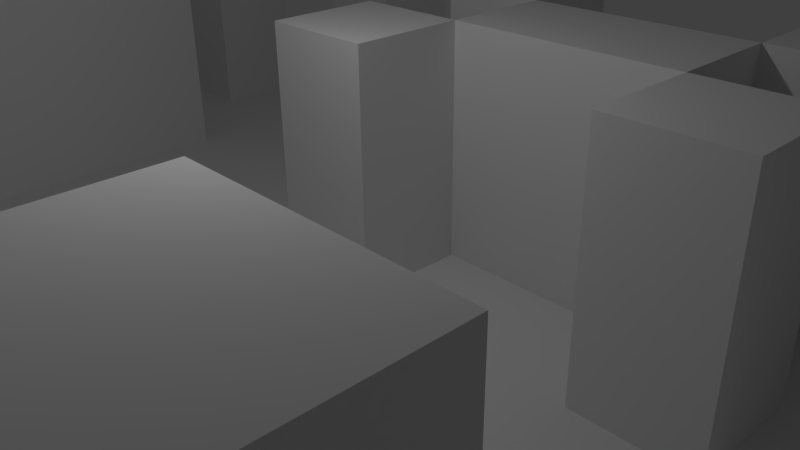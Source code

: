 # Source: maze.blend  (saved by Blender 2.75.0; exported with 4.5.12 LTS)
import bpy
from mathutils import Matrix  # noqa: F401  (used for matrix-valued properties, if any)

bpy.ops.wm.read_factory_settings(use_empty=True)
scene = bpy.context.scene
scene.name = 'Scene'

# ---- collections
col_collection_1 = bpy.data.collections.new('Collection 1'); scene.collection.children.link(col_collection_1)

# ---- materials (node trees are filled in below, after node groups)
mat_floor = bpy.data.materials.new('Floor')
mat_floor.alpha_threshold = 0.0
mat_floor.use_transparent_shadow = False
mat_floor.roughness = 0.5
mat_floor.specular_intensity = 0.0
mat_walls = bpy.data.materials.new('Walls')
mat_walls.alpha_threshold = 0.0
mat_walls.use_transparent_shadow = False
mat_walls.roughness = 0.5
mat_walls.specular_intensity = 0.0

# ---- material node trees

# ---- world
world_world = bpy.data.worlds.new('World'); scene.world = world_world
world_world.color = (0.05088, 0.05088, 0.05088)
world_world.use_sun_shadow = False
world_world.sun_shadow_jitter_overblur = 0.0
world_world.cycles.sampling_method = 'MANUAL'
world_world.cycles.sample_map_resolution = 256

# ---- cameras
cam_camera = bpy.data.cameras.new('Camera')
cam_camera.clip_end = 100.0
cam_camera.lens = 35.0
cam_camera.sensor_width = 32.0
cam_camera.sensor_height = 18.0
cam_camera.ortho_scale = 7.314
cam_camera.dof.focus_distance = 0.0
cam_camera.dof.aperture_fstop = 128.0

# ---- lights
light_lamp = bpy.data.lights.new('Lamp', 'POINT')
light_lamp.transmission_factor = 0.0
light_lamp.cutoff_distance = 30.0
light_lamp.energy = 100.0
light_lamp.shadow_buffer_clip_start = 1.001
light_lamp.shadow_soft_size = 0.1
light_lamp.shadow_maximum_resolution = 0.006
light_lamp.use_absolute_resolution = True
light_lamp.cycles.use_multiple_importance_sampling = False

# ---- meshes
me_plane = bpy.data.meshes.new('Plane')
me_plane.from_pydata([(-1.006, -1.0, -0.008595), (0.9942, -1.0, -0.008595), (-1.006, 0.9999, -0.008595), (0.9942, 0.9999, -0.008595), (-1.006, 0.8181, -0.008595), (-1.006, 0.6363, -0.008595), (-1.006, 0.4545, -0.008595), (-1.006, 0.2727, -0.008595), (-1.006, 0.09085, -0.008595), (-1.006, -0.09097, -0.008595), (-1.006, -0.2728, -0.008595), (-1.006, -0.4546, -0.008595), (-1.006, -0.6364, -0.008595), (-1.006, -0.8182, -0.008595), (-0.8239, -1.0, -0.008595), (-0.6421, -1.0, -0.008595), (-0.4603, -1.0, -0.008595), (-0.2785, -1.0, -0.008595), (-0.09666, -1.0, -0.008595), (0.08515, -1.0, -0.008595), (0.267, -1.0, -0.008595), (0.4488, -1.0, -0.008595), (0.6306, -1.0, -0.008595), (0.8124, -1.0, -0.008595), (0.9942, -0.8182, -0.008595), (0.9942, -0.6364, -0.008595), (0.9942, -0.4546, -0.008595), (0.9942, -0.2728, -0.008595), (0.9942, -0.09097, -0.008595), (0.9942, 0.09085, -0.008595), (0.9942, 0.2727, -0.008595), (0.9942, 0.4545, -0.008595), (0.9942, 0.6363, -0.008595), (0.9942, 0.8181, -0.008595), (0.8124, 0.9999, -0.008595), (0.6306, 0.9999, -0.008595), (0.4488, 0.9999, -0.008595), (0.267, 0.9999, -0.008595), (0.08515, 0.9999, -0.008595), (-0.09666, 0.9999, -0.008595), (-0.2785, 0.9999, -0.008595), (-0.4603, 0.9999, -0.008595), (-0.6421, 0.9999, -0.008595), (-0.8239, 0.9999, -0.008595), (-0.8239, -0.8182, -0.008595), (-0.8239, -0.6364, -0.008595), (-0.8239, -0.4546, -0.008595), (-0.8239, -0.2728, -0.008595), (-0.8239, -0.09097, -0.008595), (-0.8239, 0.09085, -0.008595), (-0.8239, 0.2727, -0.008595), (-0.8239, 0.4545, -0.008595), (-0.8239, 0.6363, -0.008595), (-0.8239, 0.8181, -0.008595), (-0.6421, -0.8182, -0.008595), (-0.6421, -0.6364, -0.008595), (-0.6421, -0.4546, -0.008595), (-0.6421, -0.2728, -0.008595), (-0.6421, -0.09097, -0.008595), (-0.6421, 0.09085, -0.008595), (-0.6421, 0.2727, -0.008595), (-0.6421, 0.4545, -0.008595), (-0.6421, 0.6363, -0.008595), (-0.6421, 0.8181, -0.008595), (-0.4603, -0.8182, -0.008595), (-0.4603, -0.6364, -0.008595), (-0.4603, -0.4546, -0.008595), (-0.4603, -0.2728, -0.008595), (-0.4603, -0.09097, -0.008595), (-0.4603, 0.09085, -0.008595), (-0.4603, 0.2727, -0.008595), (-0.4603, 0.4545, -0.008595), (-0.4603, 0.6363, -0.008595), (-0.4603, 0.8181, -0.008595), (-0.2785, -0.6364, -0.008595), (-0.2785, -0.4546, -0.008595), (-0.2785, -0.2728, -0.008595), (-0.2785, -0.09097, -0.008595), (-0.2785, 0.09085, -0.008595), (-0.2785, 0.2727, -0.008595), (-0.2785, 0.4545, -0.008595), (-0.2785, 0.6363, -0.008595), (-0.2785, 0.8181, -0.008595), (-0.09666, -0.8182, -0.008595), (-0.09666, -0.6364, -0.008595), (-0.09666, -0.4546, -0.008595), (-0.09666, -0.2728, -0.008595), (-0.09666, -0.09097, -0.008595), (-0.09666, 0.09085, -0.008595), (-0.09666, 0.2727, -0.008595), (-0.09666, 0.4545, -0.008595), (-0.09666, 0.6363, -0.008595), (-0.09666, 0.8181, -0.008595), (0.08515, -0.8182, -0.008595), (0.08515, -0.6364, -0.008595), (0.08515, -0.4546, -0.008595), (0.08515, -0.2728, -0.008595), (0.08515, -0.09097, -0.008595), (0.08515, 0.09085, -0.008595), (0.08515, 0.2727, -0.008595), (0.08515, 0.4545, -0.008595), (0.08515, 0.6363, -0.008595), (0.08515, 0.8181, -0.008595), (0.267, -0.8182, -0.008595), (0.267, -0.6364, -0.008595), (0.267, -0.4546, -0.008595), (0.267, -0.2728, -0.008595), (0.267, -0.09097, -0.008595), (0.267, 0.09085, -0.008595), (0.267, 0.2727, -0.008595), (0.267, 0.4545, -0.008595), (0.267, 0.6363, -0.008595), (0.267, 0.8181, -0.008595), (0.4488, -0.8182, -0.008595), (0.4488, -0.4546, -0.008595), (0.4488, -0.2728, -0.008595), (0.4488, -0.09097, -0.008595), (0.4488, 0.09085, -0.008595), (0.4488, 0.2727, -0.008595), (0.4488, 0.4545, -0.008595), (0.4488, 0.6363, -0.008595), (0.4488, 0.8181, -0.008595), (0.6306, -0.8182, -0.008595), (0.6306, -0.6364, -0.008595), (0.6306, -0.4546, -0.008595), (0.6306, -0.2728, -0.008595), (0.6306, -0.09097, -0.008595), (0.6306, 0.09085, -0.008595), (0.6306, 0.2727, -0.008595), (0.6306, 0.4545, -0.008595), (0.6306, 0.6363, -0.008595), (0.6306, 0.8181, -0.008595), (0.8124, -0.8182, -0.008595), (0.8124, -0.6364, -0.008595), (0.8124, -0.4546, -0.008595), (0.8124, -0.2728, -0.008595), (0.8124, -0.09097, -0.008595), (0.8124, 0.09085, -0.008595), (0.8124, 0.2727, -0.008595), (0.8124, 0.4545, -0.008595), (0.8124, 0.6363, -0.008595), (0.8124, 0.8181, -0.008595), (0.8124, -1.0, 1.137), (0.9942, -1.0, 1.137), (0.9942, 0.8181, 1.137), (0.9942, 0.9999, 1.137), (-1.006, 0.4545, 1.137), (-1.006, 0.2727, 1.137), (-1.006, -0.2728, 1.137), (-1.006, -0.4546, 1.137), (-0.4603, -1.0, 1.137), (-0.2785, -1.0, 1.137), (-0.09666, -1.0, 1.137), (0.4488, -1.0, 1.137), (0.6306, -1.0, 1.137), (0.9942, -0.8182, 1.137), (0.9942, -0.2728, 1.137), (0.9942, -0.09097, 1.137), (0.9942, 0.09085, 1.137), (0.9942, 0.2727, 1.137), (0.8124, 0.9999, 1.137), (0.6306, 0.9999, 1.137), (-0.2785, 0.9999, 1.137), (-0.4603, 0.9999, 1.137), (-0.8239, -0.8182, 1.137), (-0.8239, -0.6364, 1.137), (-0.8239, -0.4546, 1.137), (-0.8239, -0.2728, 1.137), (-0.8239, -0.09097, 1.137), (-0.8239, 0.09085, 1.137), (-0.8239, 0.2727, 1.137), (-0.8239, 0.4545, 1.137), (-0.6421, -0.8182, 1.137), (-0.6421, -0.6364, 1.137), (-0.6421, -0.4546, 1.137), (-0.6421, -0.2728, 1.137), (-0.6421, -0.09097, 1.137), (-0.6421, 0.09085, 1.137), (-0.6421, 0.4545, 1.137), (-0.6421, 0.6363, 1.137), (-0.4603, 0.8181, 1.137), (-0.4603, -0.8182, 1.137), (-0.4603, -0.6364, 1.137), (-0.4603, 0.4545, 1.137), (-0.4603, 0.6363, 1.137), (-0.2785, 0.8181, 1.137), (-0.2785, -0.8182, 1.137), (-0.2785, -0.6364, 1.137), (-0.2785, 0.6363, 1.137), (-0.09666, -0.8182, 1.137), (-0.09666, -0.6364, 1.137), (-0.09666, -0.09097, 1.137), (-0.09666, 0.09085, 1.137), (-0.09666, 0.2727, 1.137), (-0.09666, 0.4545, 1.137), (0.08515, -0.09097, 1.137), (0.08515, 0.09085, 1.137), (0.08515, 0.2727, 1.137), (0.08515, 0.4545, 1.137), (0.267, -0.8182, 1.137), (0.267, -0.6364, 1.137), (0.267, -0.4546, 1.137), (0.267, 0.09085, 1.137), (0.267, 0.2727, 1.137), (0.4488, -0.8182, 1.137), (0.4488, -0.6364, 1.137), (0.4488, -0.4546, 1.137), (0.4488, -0.09097, 1.137), (0.4488, 0.09085, 1.137), (0.4488, 0.2727, 1.137), (0.4488, 0.4545, 1.137), (0.6306, 0.8181, 1.137), (0.6306, -0.8182, 1.137), (0.6306, -0.6364, 1.137), (0.6306, -0.4546, 1.137), (0.6306, -0.09097, 1.137), (0.6306, 0.09085, 1.137), (0.6306, 0.2727, 1.137), (0.6306, 0.4545, 1.137), (0.6306, 0.6363, 1.137), (0.8124, 0.8181, 1.137), (0.8124, -0.8182, 1.137), (0.8124, -0.2728, 1.137), (0.8124, -0.09097, 1.137), (0.8124, 0.09085, 1.137), (0.8124, 0.2727, 1.137), (0.8124, 0.6363, 1.137)], [], [(98, 88, 192, 196), (4, 53, 43, 2), (53, 63, 42, 43), (63, 73, 41, 42), (11, 46, 166, 149), (82, 92, 39, 40), (92, 102, 38, 39), (102, 112, 37, 38), (112, 121, 36, 37), (121, 131, 35, 36), (72, 62, 179, 184), (0, 14, 44, 13), (13, 44, 45, 12), (12, 45, 46, 11), (82, 40, 162, 185), (10, 47, 48, 9), (9, 48, 49, 8), (8, 49, 50, 7), (87, 97, 195, 191), (6, 51, 52, 5), (5, 52, 53, 4), (14, 15, 54, 44), (119, 118, 209, 210), (45, 55, 56, 46), (30, 138, 225, 159), (1, 24, 155, 143), (49, 48, 168, 169), (49, 59, 60, 50), (50, 60, 61, 51), (51, 61, 62, 52), (52, 62, 63, 53), (15, 16, 64, 54), (54, 64, 65, 55), (55, 65, 66, 56), (56, 66, 67, 57), (57, 67, 68, 58), (58, 68, 69, 59), (59, 69, 70, 60), (60, 70, 71, 61), (61, 71, 183, 178), (62, 72, 73, 63), (73, 72, 184, 180), (117, 118, 209, 208), (65, 74, 75, 66), (66, 75, 76, 67), (67, 76, 77, 68), (68, 77, 78, 69), (69, 78, 79, 70), (70, 79, 80, 71), (71, 80, 81, 72), (137, 29, 158, 224), (22, 23, 142, 154), (48, 47, 167, 168), (74, 84, 85, 75), (75, 85, 86, 76), (76, 86, 87, 77), (77, 87, 88, 78), (78, 88, 89, 79), (79, 89, 90, 80), (80, 90, 91, 81), (81, 91, 92, 82), (18, 19, 93, 83), (83, 93, 94, 84), (84, 94, 95, 85), (85, 95, 96, 86), (86, 96, 97, 87), (71, 72, 184, 183), (88, 98, 99, 89), (117, 116, 207, 208), (90, 100, 101, 91), (91, 101, 102, 92), (19, 20, 103, 93), (93, 103, 104, 94), (94, 104, 105, 95), (95, 105, 106, 96), (96, 106, 107, 97), (97, 107, 108, 98), (28, 136, 223, 157), (99, 109, 110, 100), (100, 110, 111, 101), (101, 111, 112, 102), (20, 21, 113, 103), (21, 22, 154, 153), (140, 141, 220, 226), (105, 114, 115, 106), (106, 115, 116, 107), (107, 116, 117, 108), (135, 27, 156, 222), (109, 118, 119, 110), (110, 119, 120, 111), (111, 120, 121, 112), (118, 109, 203, 209), (45, 44, 164, 165), (108, 117, 208, 202), (114, 124, 125, 115), (115, 125, 126, 116), (138, 137, 224, 225), (117, 127, 128, 118), (24, 132, 221, 155), (119, 129, 130, 120), (120, 130, 131, 121), (17, 18, 152, 151), (122, 132, 133, 123), (123, 133, 134, 124), (124, 134, 135, 125), (125, 135, 136, 126), (126, 136, 137, 127), (127, 137, 138, 128), (128, 138, 139, 129), (129, 139, 140, 130), (90, 89, 193, 194), (113, 21, 153, 204), (132, 24, 25, 133), (133, 25, 26, 134), (134, 26, 27, 135), (136, 135, 222, 223), (136, 28, 29, 137), (16, 17, 151, 150), (138, 30, 31, 139), (139, 31, 32, 140), (140, 32, 33, 141), (220, 144, 145, 160), (180, 185, 162, 163), (211, 220, 160, 161), (149, 166, 167, 148), (147, 170, 171, 146), (164, 172, 173, 165), (166, 174, 175, 167), (167, 175, 176, 168), (168, 176, 177, 169), (178, 183, 184, 179), (150, 151, 186, 181), (181, 186, 187, 182), (184, 188, 185, 180), (151, 152, 189, 186), (186, 189, 190, 187), (191, 195, 196, 192), (193, 197, 198, 194), (196, 202, 203, 197), (199, 204, 205, 200), (200, 205, 206, 201), (202, 208, 209, 203), (153, 154, 212, 204), (204, 212, 213, 205), (205, 213, 214, 206), (207, 215, 216, 208), (209, 217, 218, 210), (154, 142, 221, 212), (219, 226, 220, 211), (142, 143, 155, 221), (222, 156, 157, 223), (224, 158, 159, 225), (50, 51, 171, 170), (47, 10, 148, 167), (124, 114, 206, 214), (97, 98, 196, 195), (89, 99, 197, 193), (141, 33, 144, 220), (35, 131, 211, 161), (23, 1, 143, 142), (99, 98, 196, 197), (100, 90, 194, 198), (74, 65, 182, 187), (27, 28, 157, 156), (33, 3, 145, 144), (116, 126, 215, 207), (99, 100, 198, 197), (7, 50, 170, 147), (122, 123, 213, 212), (127, 117, 208, 216), (51, 6, 146, 171), (29, 30, 159, 158), (123, 124, 214, 213), (118, 128, 217, 209), (54, 55, 173, 172), (129, 119, 210, 218), (56, 57, 175, 174), (44, 54, 172, 164), (6, 7, 147, 146), (126, 127, 216, 215), (104, 103, 199, 200), (57, 58, 176, 175), (55, 45, 165, 173), (3, 34, 160, 145), (132, 122, 212, 221), (105, 104, 200, 201), (81, 82, 185, 188), (72, 81, 188, 184), (58, 59, 177, 176), (46, 56, 174, 166), (34, 35, 161, 160), (128, 129, 218, 217), (98, 108, 202, 196), (109, 99, 197, 203), (18, 83, 189, 152), (10, 11, 149, 148), (131, 130, 219, 211), (83, 84, 190, 189), (84, 74, 187, 190), (62, 61, 178, 179), (59, 49, 169, 177), (41, 73, 180, 163), (103, 113, 204, 199), (64, 16, 150, 181), (40, 41, 163, 162), (88, 87, 191, 192), (65, 64, 181, 182), (130, 140, 226, 219), (114, 105, 201, 206)])
me_plane.polygons.foreach_set('material_index', [1, 0, 0, 0, 1, 0, 0, 0, 0, 0, 1, 0, 0, 0, 1, 0, 0, 0, 1, 0, 0, 0, 1, 0, 1, 1, 1, 0, 0, 0, 0, 0, 0, 0, 0, 0, 0, 0, 0, 1, 0, 1, 1, 0, 0, 0, 0, 0, 0, 0, 1, 1, 1, 0, 0, 0, 0, 0, 0, 0, 0, 0, 0, 0, 0, 0, 1, 0, 1, 0, 0, 0, 0, 0, 0, 0, 0, 1, 0, 0, 0, 0, 1, 1, 0, 0, 0, 1, 0, 0, 0, 1, 1, 1, 0, 0, 1, 0, 1, 0, 0, 1, 0, 0, 0, 0, 0, 0, 0, 0, 1, 1, 0, 0, 0, 1, 0, 1, 0, 0, 0, 0, 0, 0, 0, 0, 0, 0, 0, 0, 0, 0, 0, 0, 0, 0, 0, 0, 0, 0, 0, 0, 0, 0, 0, 0, 0, 0, 0, 0, 0, 0, 1, 1, 1, 1, 1, 1, 1, 1, 1, 1, 1, 1, 1, 1, 1, 1, 1, 1, 1, 1, 1, 1, 1, 1, 1, 1, 1, 1, 1, 1, 1, 1, 1, 1, 1, 1, 1, 1, 1, 1, 1, 1, 1, 1, 1, 1, 1, 1, 1, 1, 1, 1, 1, 1, 1, 1, 1])
_uv = me_plane.uv_layers.new(name='UVMap')
_uv.uv.foreach_set('vector', [4.809e-05, 4.82e-05, 0.1157, 4.82e-05, 0.1157, 1.0, 4.809e-05, 1.0, -0.9142, 1.657, -0.6571, 1.657, -0.6571, 1.914, -0.9142, 1.914, -0.6571, 1.657, -0.4, 1.657, -0.4, 1.914, -0.6571, 1.914, -0.4, 1.657, -0.1428, 1.657, -0.1428, 1.914, -0.4, 1.914, 9.896e-05, 9.984e-05, 0.1112, 0.0001, 0.1112, 0.9606, 9.8e-05, 0.9606, 0.1143, 1.657, 0.3714, 1.657, 0.3714, 1.914, 0.1143, 1.914, 0.3714, 1.657, 0.6286, 1.657, 0.6286, 1.914, 0.3714, 1.914, 0.6286, 1.657, 0.8857, 1.657, 0.8857, 1.914, 0.6286, 1.914, 0.8857, 1.657, 1.143, 1.657, 1.143, 1.914, 0.8857, 1.914, 1.143, 1.657, 1.4, 1.657, 1.4, 1.914, 1.143, 1.914, 0.347, 6.832e-05, 0.4626, 6.801e-05, 0.4626, 0.9999, 0.347, 0.9999, -0.9142, -0.9142, -0.6571, -0.9142, -0.6571, -0.6571, -0.9142, -0.6571, -0.9142, -0.6571, -0.6571, -0.6571, -0.6571, -0.4, -0.9142, -0.4, -0.9142, -0.4, -0.6571, -0.4, -0.6571, -0.1428, -0.9142, -0.1428, 0.5783, 8.558e-05, 0.6939, 8.568e-05, 0.6939, 0.9999, 0.5783, 0.9999, -0.9142, 0.1143, -0.6571, 0.1143, -0.6571, 0.3714, -0.9142, 0.3714, -0.9142, 0.3714, -0.6571, 0.3714, -0.6571, 0.6286, -0.9142, 0.6286, -0.9142, 0.6286, -0.6571, 0.6286, -0.6571, 0.8857, -0.9142, 0.8857, 4.809e-05, 4.82e-05, 0.1157, 4.82e-05, 0.1157, 1.0, 4.809e-05, 1.0, -0.9142, 1.143, -0.6571, 1.143, -0.6571, 1.4, -0.9142, 1.4, -0.9142, 1.4, -0.6571, 1.4, -0.6571, 1.657, -0.9142, 1.657, -0.6571, -0.9142, -0.4, -0.9142, -0.4, -0.6571, -0.6571, -0.6571, 7.852e-05, 7.603e-05, 0.1157, 7.655e-05, 0.1157, 0.9999, 7.603e-05, 0.9999, -0.6571, -0.4, -0.4, -0.4, -0.4, -0.1428, -0.6571, -0.1428, 0.1157, 4.82e-05, 0.2313, 4.809e-05, 0.2313, 1.0, 0.1157, 1.0, 7.651e-05, 7.655e-05, 0.1157, 7.666e-05, 0.1157, 0.9999, 7.603e-05, 0.9999, 0.6666, 9.954e-05, 0.7777, 9.909e-05, 0.7777, 0.9606, 0.6666, 0.9606, -0.6571, 0.6286, -0.4, 0.6286, -0.4, 0.8857, -0.6571, 0.8857, -0.6571, 0.8857, -0.4, 0.8857, -0.4, 1.143, -0.6571, 1.143, -0.6571, 1.143, -0.4, 1.143, -0.4, 1.4, -0.6571, 1.4, -0.6571, 1.4, -0.4, 1.4, -0.4, 1.657, -0.6571, 1.657, -0.4, -0.9142, -0.1428, -0.9142, -0.1428, -0.6571, -0.4, -0.6571, -0.4, -0.6571, -0.1428, -0.6571, -0.1428, -0.4, -0.4, -0.4, -0.4, -0.4, -0.1428, -0.4, -0.1428, -0.1428, -0.4, -0.1428, -0.4, -0.1428, -0.1428, -0.1428, -0.1428, 0.1143, -0.4, 0.1143, -0.4, 0.1143, -0.1428, 0.1143, -0.1428, 0.3714, -0.4, 0.3714, -0.4, 0.3714, -0.1428, 0.3714, -0.1428, 0.6286, -0.4, 0.6286, -0.4, 0.6286, -0.1428, 0.6286, -0.1428, 0.8857, -0.4, 0.8857, -0.4, 0.8857, -0.1428, 0.8857, -0.1428, 1.143, -0.4, 1.143, 0.1157, 8.397e-05, 0.2314, 8.454e-05, 0.2314, 0.9999, 0.1157, 0.9999, -0.4, 1.4, -0.1428, 1.4, -0.1428, 1.657, -0.4, 1.657, 0.2314, 6.848e-05, 0.347, 6.832e-05, 0.347, 0.9999, 0.2314, 0.9999, 6.801e-05, 6.863e-05, 0.1157, 6.863e-05, 0.1157, 0.9999, 6.801e-05, 0.9999, -0.1428, -0.4, 0.1143, -0.4, 0.1143, -0.1428, -0.1428, -0.1428, -0.1428, -0.1428, 0.1143, -0.1428, 0.1143, 0.1143, -0.1428, 0.1143, -0.1428, 0.1143, 0.1143, 0.1143, 0.1143, 0.3714, -0.1428, 0.3714, -0.1428, 0.3714, 0.1143, 0.3714, 0.1143, 0.6286, -0.1428, 0.6286, -0.1428, 0.6286, 0.1143, 0.6286, 0.1143, 0.8857, -0.1428, 0.8857, -0.1428, 0.8857, 0.1143, 0.8857, 0.1143, 1.143, -0.1428, 1.143, -0.1428, 1.143, 0.1143, 1.143, 0.1143, 1.4, -0.1428, 1.4, 0.1157, 4.835e-05, 0.2313, 4.846e-05, 0.2313, 1.0, 0.1157, 1.0, 0.1157, 5.911e-05, 0.2313, 5.921e-05, 0.2313, 0.9999, 0.1157, 0.9999, 0.7777, 9.909e-05, 0.8888, 9.859e-05, 0.8888, 0.9606, 0.7777, 0.9606, 0.1143, -0.4, 0.3714, -0.4, 0.3714, -0.1428, 0.1143, -0.1428, 0.1143, -0.1428, 0.3714, -0.1428, 0.3714, 0.1143, 0.1143, 0.1143, 0.1143, 0.1143, 0.3714, 0.1143, 0.3714, 0.3714, 0.1143, 0.3714, 0.1143, 0.3714, 0.3714, 0.3714, 0.3714, 0.6286, 0.1143, 0.6286, 0.1143, 0.6286, 0.3714, 0.6286, 0.3714, 0.8857, 0.1143, 0.8857, 0.1143, 0.8857, 0.3714, 0.8857, 0.3714, 1.143, 0.1143, 1.143, 0.1143, 1.143, 0.3714, 1.143, 0.3714, 1.4, 0.1143, 1.4, 0.1143, 1.4, 0.3714, 1.4, 0.3714, 1.657, 0.1143, 1.657, 0.3714, -0.9142, 0.6286, -0.9142, 0.6286, -0.6571, 0.3714, -0.6571, 0.3714, -0.6571, 0.6286, -0.6571, 0.6286, -0.4, 0.3714, -0.4, 0.3714, -0.4, 0.6286, -0.4, 0.6286, -0.1428, 0.3714, -0.1428, 0.3714, -0.1428, 0.6286, -0.1428, 0.6286, 0.1143, 0.3714, 0.1143, 0.3714, 0.1143, 0.6286, 0.1143, 0.6286, 0.3714, 0.3714, 0.3714, 0.2314, 8.454e-05, 0.347, 8.501e-05, 0.347, 0.9999, 0.2314, 0.9999, 0.3714, 0.6286, 0.6286, 0.6286, 0.6286, 0.8857, 0.3714, 0.8857, 0.2313, 5.947e-05, 0.347, 5.957e-05, 0.347, 0.9999, 0.2313, 0.9999, 0.3714, 1.143, 0.6286, 1.143, 0.6286, 1.4, 0.3714, 1.4, 0.3714, 1.4, 0.6286, 1.4, 0.6286, 1.657, 0.3714, 1.657, 0.6286, -0.9142, 0.8857, -0.9142, 0.8857, -0.6571, 0.6286, -0.6571, 0.6286, -0.6571, 0.8857, -0.6571, 0.8857, -0.4, 0.6286, -0.4, 0.6286, -0.4, 0.8857, -0.4, 0.8857, -0.1428, 0.6286, -0.1428, 0.6286, -0.1428, 0.8857, -0.1428, 0.8857, 0.1143, 0.6286, 0.1143, 0.6286, 0.1143, 0.8857, 0.1143, 0.8857, 0.3714, 0.6286, 0.3714, 0.6286, 0.3714, 0.8857, 0.3714, 0.8857, 0.6286, 0.6286, 0.6286, 4.809e-05, 4.82e-05, 0.1157, 4.82e-05, 0.1157, 1.0, 4.809e-05, 1.0, 0.6286, 0.8857, 0.8857, 0.8857, 0.8857, 1.143, 0.6286, 1.143, 0.6286, 1.143, 0.8857, 1.143, 0.8857, 1.4, 0.6286, 1.4, 0.6286, 1.4, 0.8857, 1.4, 0.8857, 1.657, 0.6286, 1.657, 0.8857, -0.9142, 1.143, -0.9142, 1.143, -0.6571, 0.8857, -0.6571, 5.985e-05, 5.89e-05, 0.1157, 5.911e-05, 0.1157, 0.9999, 5.89e-05, 0.9999, 0.1157, 6.858e-05, 0.2314, 6.848e-05, 0.2314, 0.9999, 0.1157, 0.9999, 0.8857, -0.1428, 1.143, -0.1428, 1.143, 0.1143, 0.8857, 0.1143, 0.8857, 0.1143, 1.143, 0.1143, 1.143, 0.3714, 0.8857, 0.3714, 0.8857, 0.3714, 1.143, 0.3714, 1.143, 0.6286, 0.8857, 0.6286, 4.809e-05, 4.82e-05, 0.1157, 4.82e-05, 0.1157, 1.0, 4.809e-05, 1.0, 0.8857, 0.8857, 1.143, 0.8857, 1.143, 1.143, 0.8857, 1.143, 0.8857, 1.143, 1.143, 1.143, 1.143, 1.4, 0.8857, 1.4, 0.8857, 1.4, 1.143, 1.4, 1.143, 1.657, 0.8857, 1.657, 0.1157, 7.655e-05, 0.2314, 7.702e-05, 0.2314, 0.9999, 0.1157, 0.9999, 4.809e-05, 4.819e-05, 0.1157, 4.819e-05, 0.1157, 1.0, 4.809e-05, 1.0, 0.1157, 5.921e-05, 0.2313, 5.947e-05, 0.2313, 0.9999, 0.1157, 0.9999, 1.143, -0.1428, 1.4, -0.1428, 1.4, 0.1143, 1.143, 0.1143, 1.143, 0.1143, 1.4, 0.1143, 1.4, 0.3714, 1.143, 0.3714, 4.908e-05, 4.809e-05, 0.1157, 4.835e-05, 0.1157, 1.0, 4.809e-05, 1.0, 1.143, 0.6286, 1.4, 0.6286, 1.4, 0.8857, 1.143, 0.8857, 0.1157, 7.666e-05, 0.2314, 7.666e-05, 0.2314, 0.9999, 0.1157, 0.9999, 1.143, 1.143, 1.4, 1.143, 1.4, 1.4, 1.143, 1.4, 1.143, 1.4, 1.4, 1.4, 1.4, 1.657, 1.143, 1.657, 0.1157, 6.863e-05, 0.2314, 6.853e-05, 0.2314, 0.9999, 0.1157, 0.9999, 1.4, -0.6571, 1.657, -0.6571, 1.657, -0.4, 1.4, -0.4, 1.4, -0.4, 1.657, -0.4, 1.657, -0.1428, 1.4, -0.1428, 1.4, -0.1428, 1.657, -0.1428, 1.657, 0.1143, 1.4, 0.1143, 1.4, 0.1143, 1.657, 0.1143, 1.657, 0.3714, 1.4, 0.3714, 1.4, 0.3714, 1.657, 0.3714, 1.657, 0.6286, 1.4, 0.6286, 1.4, 0.6286, 1.657, 0.6286, 1.657, 0.8857, 1.4, 0.8857, 1.4, 0.8857, 1.657, 0.8857, 1.657, 1.143, 1.4, 1.143, 1.4, 1.143, 1.657, 1.143, 1.657, 1.4, 1.4, 1.4, 5.89e-05, 5.921e-05, 0.1157, 5.921e-05, 0.1157, 0.9999, 5.89e-05, 0.9999, 0.347, 6.9e-05, 0.4626, 6.91e-05, 0.4626, 0.9999, 0.347, 0.9999, 1.657, -0.6571, 1.914, -0.6571, 1.914, -0.4, 1.657, -0.4, 1.657, -0.4, 1.914, -0.4, 1.914, -0.1428, 1.657, -0.1428, 1.657, -0.1428, 1.914, -0.1428, 1.914, 0.1143, 1.657, 0.1143, 0.1157, 4.82e-05, 0.2313, 4.809e-05, 0.2313, 1.0, 0.1157, 1.0, 1.657, 0.3714, 1.914, 0.3714, 1.914, 0.6286, 1.657, 0.6286, 6.801e-05, 6.863e-05, 0.1157, 6.863e-05, 0.1157, 0.9999, 6.807e-05, 0.9999, 1.657, 0.8857, 1.914, 0.8857, 1.914, 1.143, 1.657, 1.143, 1.657, 1.143, 1.914, 1.143, 1.914, 1.4, 1.657, 1.4, 1.657, 1.4, 1.914, 1.4, 1.914, 1.657, 1.657, 1.657, 1.657, 1.657, 1.914, 1.657, 1.914, 1.914, 1.657, 1.914, -0.1428, 1.657, 0.1143, 1.657, 0.1143, 1.914, -0.1428, 1.914, 1.4, 1.657, 1.657, 1.657, 1.657, 1.914, 1.4, 1.914, -0.9142, -0.1428, -0.6571, -0.1428, -0.6571, 0.1143, -0.9142, 0.1143, -0.9142, 0.8857, -0.6571, 0.8857, -0.6571, 1.143, -0.9142, 1.143, -0.6571, -0.6571, -0.4, -0.6571, -0.4, -0.4, -0.6571, -0.4, -0.6571, -0.1428, -0.4, -0.1428, -0.4, 0.1143, -0.6571, 0.1143, -0.6571, 0.1143, -0.4, 0.1143, -0.4, 0.3714, -0.6571, 0.3714, -0.6571, 0.3714, -0.4, 0.3714, -0.4, 0.6286, -0.6571, 0.6286, -0.4, 1.143, -0.1428, 1.143, -0.1428, 1.4, -0.4, 1.4, -0.1428, -0.9142, 0.1143, -0.9142, 0.1143, -0.6571, -0.1428, -0.6571, -0.1428, -0.6571, 0.1143, -0.6571, 0.1143, -0.4, -0.1428, -0.4, -0.1428, 1.4, 0.1143, 1.4, 0.1143, 1.657, -0.1428, 1.657, 0.1143, -0.9142, 0.3714, -0.9142, 0.3714, -0.6571, 0.1143, -0.6571, 0.1143, -0.6571, 0.3714, -0.6571, 0.3714, -0.4, 0.1143, -0.4, 0.3714, 0.3714, 0.6286, 0.3714, 0.6286, 0.6286, 0.3714, 0.6286, 0.3714, 0.8857, 0.6286, 0.8857, 0.6286, 1.143, 0.3714, 1.143, 0.6286, 0.6286, 0.8857, 0.6286, 0.8857, 0.8857, 0.6286, 0.8857, 0.8857, -0.6571, 1.143, -0.6571, 1.143, -0.4, 0.8857, -0.4, 0.8857, -0.4, 1.143, -0.4, 1.143, -0.1428, 0.8857, -0.1428, 0.8857, 0.6286, 1.143, 0.6286, 1.143, 0.8857, 0.8857, 0.8857, 1.143, -0.9142, 1.4, -0.9142, 1.4, -0.6571, 1.143, -0.6571, 1.143, -0.6571, 1.4, -0.6571, 1.4, -0.4, 1.143, -0.4, 1.143, -0.4, 1.4, -0.4, 1.4, -0.1428, 1.143, -0.1428, 1.143, 0.3714, 1.4, 0.3714, 1.4, 0.6286, 1.143, 0.6286, 1.143, 0.8857, 1.4, 0.8857, 1.4, 1.143, 1.143, 1.143, 1.4, -0.9142, 1.657, -0.9142, 1.657, -0.6571, 1.4, -0.6571, 1.4, 1.4, 1.657, 1.4, 1.657, 1.657, 1.4, 1.657, 1.657, -0.9142, 1.914, -0.9142, 1.914, -0.6571, 1.657, -0.6571, 1.657, 0.1143, 1.914, 0.1143, 1.914, 0.3714, 1.657, 0.3714, 1.657, 0.6286, 1.914, 0.6286, 1.914, 0.8857, 1.657, 0.8857, 3.452e-05, 3.401e-05, 0.1157, 3.411e-05, 0.1157, 1.0, 3.401e-05, 1.0, 0.8888, 9.859e-05, 0.9999, 9.8e-05, 0.9999, 0.9606, 0.8888, 0.9606, 4.91e-05, 4.809e-05, 0.1157, 4.83e-05, 0.1157, 1.0, 4.809e-05, 1.0, 0.1157, 4.82e-05, 0.2313, 4.809e-05, 0.2313, 1.0, 0.1157, 1.0, 0.1157, 5.921e-05, 0.2313, 5.911e-05, 0.2313, 0.9999, 0.1157, 0.9999, 0.2314, 6.848e-05, 0.347, 6.832e-05, 0.347, 0.9999, 0.2314, 0.9999, 0.2314, 6.853e-05, 0.347, 6.832e-05, 0.347, 0.9999, 0.2314, 0.9999, 0.2313, 5.921e-05, 0.347, 5.921e-05, 0.347, 0.9999, 0.2313, 0.9999, 0.2313, 5.911e-05, 0.347, 5.89e-05, 0.347, 0.9999, 0.2313, 0.9999, 0.4626, 7.759e-05, 0.5783, 7.77e-05, 0.5783, 0.9999, 0.4626, 0.9999, 0.1157, 4.819e-05, 0.2313, 4.809e-05, 0.2313, 1.0, 0.1157, 1.0, 0.1157, 4.82e-05, 0.2313, 4.809e-05, 0.2313, 1.0, 0.1157, 1.0, 0.347, 6.832e-05, 0.4626, 6.801e-05, 0.4626, 0.9999, 0.347, 0.9999, 5.89e-05, 5.921e-05, 0.1157, 5.921e-05, 0.1157, 0.9999, 5.89e-05, 0.9999, 0.347, 7.733e-05, 0.4626, 7.759e-05, 0.4626, 0.9999, 0.347, 0.9999, 0.2313, 5.911e-05, 0.347, 5.89e-05, 0.347, 0.9999, 0.2313, 0.9999, 0.347, 7.655e-05, 0.4626, 7.635e-05, 0.4626, 0.9999, 0.347, 0.9999, 0.2313, 5.911e-05, 0.347, 5.89e-05, 0.347, 0.9999, 0.2313, 0.9999, 5.89e-05, 5.921e-05, 0.1157, 5.921e-05, 0.1157, 0.9999, 5.89e-05, 0.9999, 4.809e-05, 4.82e-05, 0.1157, 4.82e-05, 0.1157, 1.0, 4.809e-05, 1.0, 0.4626, 7.635e-05, 0.5783, 7.603e-05, 0.5783, 0.9999, 0.4626, 0.9999, 0.1157, 6.863e-05, 0.2314, 6.853e-05, 0.2314, 0.9999, 0.1157, 0.9999, 4.809e-05, 4.819e-05, 0.1157, 4.819e-05, 0.1157, 1.0, 4.809e-05, 1.0, 0.347, 6.832e-05, 0.4626, 6.801e-05, 0.4626, 0.9999, 0.347, 0.9999, 0.2223, 0.0001001, 0.3334, 0.0001001, 0.3334, 0.9606, 0.2223, 0.9606, 0.1157, 4.819e-05, 0.2313, 4.809e-05, 0.2313, 1.0, 0.1157, 1.0, 0.1157, 5.921e-05, 0.2313, 5.911e-05, 0.2313, 0.9999, 0.1157, 0.9999, 0.1157, 5.921e-05, 0.2313, 5.911e-05, 0.2313, 0.9999, 0.1157, 0.9999, 0.1157, 6.842e-05, 0.2314, 6.879e-05, 0.2314, 0.9999, 0.1157, 0.9999, 0.3334, 0.0001001, 0.4445, 0.0001, 0.4445, 0.9606, 0.3334, 0.9606, 0.1157, 4.819e-05, 0.2313, 4.809e-05, 0.2313, 1.0, 0.1157, 1.0, 6.801e-05, 6.863e-05, 0.1157, 6.863e-05, 0.1157, 0.9999, 6.801e-05, 0.9999, 0.2314, 7.666e-05, 0.347, 7.655e-05, 0.347, 0.9999, 0.2314, 0.9999, 6.99e-05, 6.801e-05, 0.1157, 6.842e-05, 0.1157, 0.9999, 6.801e-05, 0.9999, 0.4626, 8.532e-05, 0.5783, 8.558e-05, 0.5783, 0.9999, 0.4626, 0.9999, 0.347, 8.501e-05, 0.4626, 8.532e-05, 0.4626, 0.9999, 0.347, 0.9999, 0.4445, 0.0001, 0.5555, 9.984e-05, 0.5555, 0.9606, 0.4445, 0.9606, 0.1112, 0.0001, 0.2223, 0.0001001, 0.2223, 0.9606, 0.1112, 0.9606, 0.1157, 6.863e-05, 0.2314, 6.853e-05, 0.2314, 0.9999, 0.1157, 0.9999, 0.2314, 6.853e-05, 0.347, 6.832e-05, 0.347, 0.9999, 0.2314, 0.9999, 6.038e-05, 5.89e-05, 0.1157, 5.921e-05, 0.1157, 0.9999, 5.89e-05, 0.9999, 0.2314, 7.702e-05, 0.347, 7.733e-05, 0.347, 0.9999, 0.2314, 0.9999, 0.2314, 6.853e-05, 0.347, 6.832e-05, 0.347, 0.9999, 0.2314, 0.9999, 3.451e-05, 3.401e-05, 0.1157, 3.411e-05, 0.1157, 1.0, 3.401e-05, 1.0, 0.347, 6.832e-05, 0.4626, 6.801e-05, 0.4626, 0.9999, 0.347, 0.9999, 0.347, 6.832e-05, 0.4626, 6.801e-05, 0.4626, 0.9999, 0.347, 0.9999, 4.809e-05, 4.819e-05, 0.1157, 4.819e-05, 0.1157, 1.0, 4.809e-05, 1.0, 8.632e-05, 8.329e-05, 0.1157, 8.397e-05, 0.1157, 0.9999, 8.329e-05, 0.9999, 0.5555, 9.984e-05, 0.6666, 9.954e-05, 0.6666, 0.9606, 0.5555, 0.9606, 0.1157, 6.858e-05, 0.2314, 6.848e-05, 0.2314, 0.9999, 0.1157, 0.9999, 0.2314, 6.879e-05, 0.347, 6.9e-05, 0.347, 0.9999, 0.2314, 0.9999, 0.1157, 4.819e-05, 0.2313, 4.809e-05, 0.2313, 1.0, 0.1157, 1.0, 6.81e-05, 6.853e-05, 0.1157, 6.858e-05, 0.1157, 0.9999, 6.801e-05, 0.9999, 0.1157, 4.82e-05, 0.2313, 4.809e-05, 0.2313, 1.0, 0.1157, 1.0, 4.809e-05, 4.819e-05, 0.1157, 4.819e-05, 0.1157, 1.0, 4.809e-05, 1.0, 6.813e-05, 6.853e-05, 0.1157, 6.858e-05, 0.1157, 0.9999, 6.801e-05, 0.9999, 0.1157, 4.83e-05, 0.2313, 4.84e-05, 0.2313, 1.0, 0.1157, 1.0])
me_plane.materials.append(mat_floor)
me_plane.materials.append(mat_walls)
me_plane.use_remesh_preserve_volume = False
me_plane.use_remesh_preserve_attributes = False
me_plane.use_mirror_vertex_groups = False
me_plane.update()

# ---- objects
ob_plane = bpy.data.objects.new('Plane', me_plane)
ob_lamp = bpy.data.objects.new('Lamp', light_lamp)
ob_camera = bpy.data.objects.new('Camera', cam_camera)

# ---- transforms, parenting, visibility, modifiers, constraints
ob_plane.location = (0.0, 0.0, 0.0)
ob_plane.scale = (8.0, 8.0, 2.638)
ob_plane.lineart.crease_threshold = 0.0
ob_lamp.location = (1.291, -2.456, 5.548)
ob_lamp.rotation_euler = (0.6503, 0.05522, 1.866)
ob_lamp.lock_rotations_4d = False
ob_lamp.empty_display_type = 'ARROWS'
ob_lamp.color = (0.0, 0.0, 0.0, 0.0)
ob_lamp.lineart.crease_threshold = 0.0
ob_camera.location = (7.481, -6.508, 5.344)
ob_camera.rotation_euler = (1.109, 0.01082, 0.8149)
ob_camera.lock_rotations_4d = False
ob_camera.empty_display_type = 'ARROWS'
ob_camera.color = (0.0, 0.0, 0.0, 0.0)
ob_camera.hide_viewport = True
ob_camera.display_type = 'WIRE'
ob_camera.lineart.crease_threshold = 0.0

# ---- collection membership
col_collection_1.objects.link(ob_plane)
col_collection_1.objects.link(ob_lamp)
col_collection_1.objects.link(ob_camera)

# ---- scene / render settings (as saved in the file)
scene.camera = ob_camera
scene.frame_start = 1; scene.frame_end = 250; scene.frame_set(1)
scene.render.engine = 'BLENDER_EEVEE_NEXT'
scene.render.resolution_percentage = 50
scene.render.dither_intensity = 0.0
scene.cycles.use_denoising = False
scene.cycles.samples = 10
scene.cycles.sampling_pattern = 'TABULATED_SOBOL'
scene.cycles.light_sampling_threshold = 0.0
scene.cycles.use_adaptive_sampling = False
scene.cycles.use_light_tree = False
scene.cycles.blur_glossy = 0.0
scene.cycles.pixel_filter_type = 'GAUSSIAN'
scene.cycles.sample_clamp_indirect = 0.0
scene.view_settings.view_transform = 'Standard'
bpy.context.view_layer.update()
